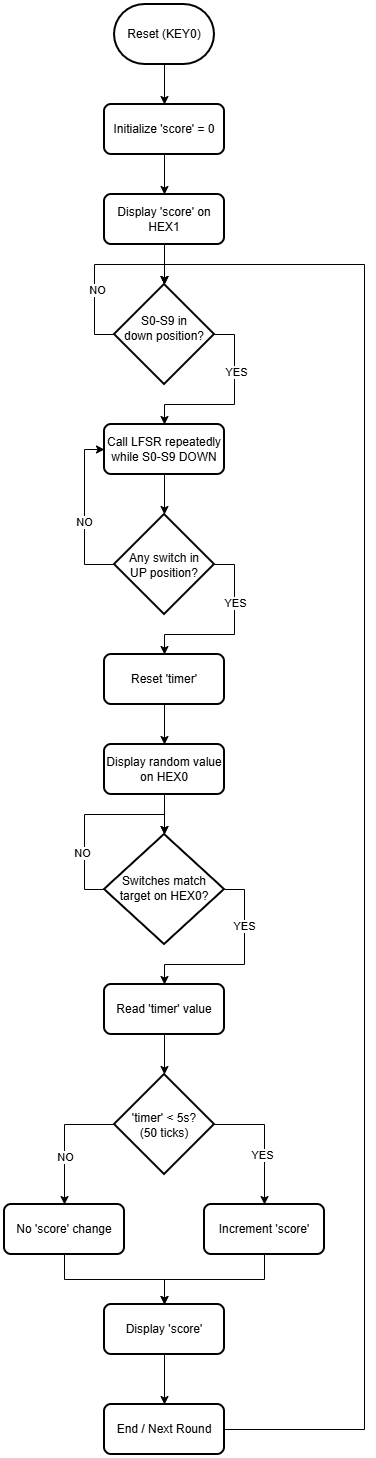

The diagram above was exported from draw.io. Its source (the exported page's mxGraphModel, read from the mxfile embedded in the PNG):
<mxGraphModel dx="2350" dy="1245" grid="1" gridSize="10" guides="1" tooltips="1" connect="1" arrows="1" fold="1" page="1" pageScale="1" pageWidth="850" pageHeight="1100" math="0" shadow="0">
  <root>
    <mxCell id="0" />
    <mxCell id="1" parent="0" />
    <mxCell id="lFaJyJJwGvFE3-70hdZ4-3" style="edgeStyle=orthogonalEdgeStyle;rounded=0;orthogonalLoop=1;jettySize=auto;html=1;exitX=0.5;exitY=1;exitDx=0;exitDy=0;exitPerimeter=0;entryX=0.5;entryY=0;entryDx=0;entryDy=0;" edge="1" parent="1" source="lFaJyJJwGvFE3-70hdZ4-1" target="lFaJyJJwGvFE3-70hdZ4-2">
      <mxGeometry relative="1" as="geometry" />
    </mxCell>
    <mxCell id="lFaJyJJwGvFE3-70hdZ4-1" value="Reset (KEY0)" style="strokeWidth=2;html=1;shape=mxgraph.flowchart.terminator;whiteSpace=wrap;" vertex="1" parent="1">
      <mxGeometry x="390" y="80" width="100" height="60" as="geometry" />
    </mxCell>
    <mxCell id="lFaJyJJwGvFE3-70hdZ4-5" style="edgeStyle=orthogonalEdgeStyle;rounded=0;orthogonalLoop=1;jettySize=auto;html=1;exitX=0.5;exitY=1;exitDx=0;exitDy=0;entryX=0.5;entryY=0;entryDx=0;entryDy=0;" edge="1" parent="1" source="lFaJyJJwGvFE3-70hdZ4-2" target="lFaJyJJwGvFE3-70hdZ4-4">
      <mxGeometry relative="1" as="geometry" />
    </mxCell>
    <mxCell id="lFaJyJJwGvFE3-70hdZ4-2" value="Initialize 'score' = 0" style="rounded=1;whiteSpace=wrap;html=1;absoluteArcSize=1;arcSize=14;strokeWidth=2;" vertex="1" parent="1">
      <mxGeometry x="380" y="180" width="120" height="50" as="geometry" />
    </mxCell>
    <mxCell id="lFaJyJJwGvFE3-70hdZ4-11" style="edgeStyle=orthogonalEdgeStyle;rounded=0;orthogonalLoop=1;jettySize=auto;html=1;exitX=0.5;exitY=1;exitDx=0;exitDy=0;" edge="1" parent="1" source="lFaJyJJwGvFE3-70hdZ4-4">
      <mxGeometry relative="1" as="geometry">
        <mxPoint x="440" y="360" as="targetPoint" />
      </mxGeometry>
    </mxCell>
    <mxCell id="lFaJyJJwGvFE3-70hdZ4-4" value="Display 'score' on HEX1" style="rounded=1;whiteSpace=wrap;html=1;absoluteArcSize=1;arcSize=14;strokeWidth=2;" vertex="1" parent="1">
      <mxGeometry x="380" y="270" width="120" height="50" as="geometry" />
    </mxCell>
    <mxCell id="lFaJyJJwGvFE3-70hdZ4-8" style="edgeStyle=orthogonalEdgeStyle;rounded=0;orthogonalLoop=1;jettySize=auto;html=1;exitX=1;exitY=0.5;exitDx=0;exitDy=0;exitPerimeter=0;entryX=0.5;entryY=0;entryDx=0;entryDy=0;" edge="1" parent="1" source="lFaJyJJwGvFE3-70hdZ4-6" target="lFaJyJJwGvFE3-70hdZ4-7">
      <mxGeometry relative="1" as="geometry" />
    </mxCell>
    <mxCell id="lFaJyJJwGvFE3-70hdZ4-9" value="YES" style="edgeLabel;html=1;align=center;verticalAlign=middle;resizable=0;points=[];" vertex="1" connectable="0" parent="lFaJyJJwGvFE3-70hdZ4-8">
      <mxGeometry x="-0.3681" y="1" relative="1" as="geometry">
        <mxPoint as="offset" />
      </mxGeometry>
    </mxCell>
    <mxCell id="lFaJyJJwGvFE3-70hdZ4-6" value="&lt;div&gt;S0-S9 in &lt;br&gt;down position?&lt;/div&gt;" style="strokeWidth=2;html=1;shape=mxgraph.flowchart.decision;whiteSpace=wrap;spacingTop=-12;" vertex="1" parent="1">
      <mxGeometry x="390" y="360" width="100" height="100" as="geometry" />
    </mxCell>
    <mxCell id="lFaJyJJwGvFE3-70hdZ4-7" value="Call LFSR repeatedly while S0-S9 DOWN" style="rounded=1;whiteSpace=wrap;html=1;absoluteArcSize=1;arcSize=14;strokeWidth=2;" vertex="1" parent="1">
      <mxGeometry x="380" y="500" width="120" height="50" as="geometry" />
    </mxCell>
    <mxCell id="lFaJyJJwGvFE3-70hdZ4-10" style="edgeStyle=orthogonalEdgeStyle;rounded=0;orthogonalLoop=1;jettySize=auto;html=1;exitX=0;exitY=0.5;exitDx=0;exitDy=0;exitPerimeter=0;entryX=0.5;entryY=0;entryDx=0;entryDy=0;entryPerimeter=0;" edge="1" parent="1" source="lFaJyJJwGvFE3-70hdZ4-6" target="lFaJyJJwGvFE3-70hdZ4-6">
      <mxGeometry relative="1" as="geometry">
        <Array as="points">
          <mxPoint x="370" y="410" />
          <mxPoint x="370" y="340" />
          <mxPoint x="440" y="340" />
        </Array>
      </mxGeometry>
    </mxCell>
    <mxCell id="lFaJyJJwGvFE3-70hdZ4-12" value="NO" style="edgeLabel;html=1;align=center;verticalAlign=middle;resizable=0;points=[];" vertex="1" connectable="0" parent="lFaJyJJwGvFE3-70hdZ4-10">
      <mxGeometry x="-0.2764" y="-2" relative="1" as="geometry">
        <mxPoint as="offset" />
      </mxGeometry>
    </mxCell>
    <mxCell id="lFaJyJJwGvFE3-70hdZ4-15" style="edgeStyle=orthogonalEdgeStyle;rounded=0;orthogonalLoop=1;jettySize=auto;html=1;exitX=0;exitY=0.5;exitDx=0;exitDy=0;exitPerimeter=0;entryX=0;entryY=0.5;entryDx=0;entryDy=0;" edge="1" parent="1" source="lFaJyJJwGvFE3-70hdZ4-13" target="lFaJyJJwGvFE3-70hdZ4-7">
      <mxGeometry relative="1" as="geometry" />
    </mxCell>
    <mxCell id="lFaJyJJwGvFE3-70hdZ4-16" value="NO" style="edgeLabel;html=1;align=center;verticalAlign=middle;resizable=0;points=[];" vertex="1" connectable="0" parent="lFaJyJJwGvFE3-70hdZ4-15">
      <mxGeometry x="-0.1097" y="1" relative="1" as="geometry">
        <mxPoint as="offset" />
      </mxGeometry>
    </mxCell>
    <mxCell id="lFaJyJJwGvFE3-70hdZ4-18" style="edgeStyle=orthogonalEdgeStyle;rounded=0;orthogonalLoop=1;jettySize=auto;html=1;exitX=1;exitY=0.5;exitDx=0;exitDy=0;exitPerimeter=0;entryX=0.5;entryY=0;entryDx=0;entryDy=0;" edge="1" parent="1" source="lFaJyJJwGvFE3-70hdZ4-13" target="lFaJyJJwGvFE3-70hdZ4-17">
      <mxGeometry relative="1" as="geometry" />
    </mxCell>
    <mxCell id="lFaJyJJwGvFE3-70hdZ4-19" value="YES" style="edgeLabel;html=1;align=center;verticalAlign=middle;resizable=0;points=[];" vertex="1" connectable="0" parent="lFaJyJJwGvFE3-70hdZ4-18">
      <mxGeometry x="-0.2212" relative="1" as="geometry">
        <mxPoint y="-12" as="offset" />
      </mxGeometry>
    </mxCell>
    <mxCell id="lFaJyJJwGvFE3-70hdZ4-13" value="Any switch in &lt;br&gt;UP position?" style="strokeWidth=2;html=1;shape=mxgraph.flowchart.decision;whiteSpace=wrap;spacingTop=1;" vertex="1" parent="1">
      <mxGeometry x="390" y="590" width="100" height="100" as="geometry" />
    </mxCell>
    <mxCell id="lFaJyJJwGvFE3-70hdZ4-14" style="edgeStyle=orthogonalEdgeStyle;rounded=0;orthogonalLoop=1;jettySize=auto;html=1;exitX=0.5;exitY=1;exitDx=0;exitDy=0;entryX=0.5;entryY=0;entryDx=0;entryDy=0;entryPerimeter=0;" edge="1" parent="1" source="lFaJyJJwGvFE3-70hdZ4-7" target="lFaJyJJwGvFE3-70hdZ4-13">
      <mxGeometry relative="1" as="geometry" />
    </mxCell>
    <mxCell id="lFaJyJJwGvFE3-70hdZ4-21" style="edgeStyle=orthogonalEdgeStyle;rounded=0;orthogonalLoop=1;jettySize=auto;html=1;exitX=0.5;exitY=1;exitDx=0;exitDy=0;entryX=0.5;entryY=0;entryDx=0;entryDy=0;" edge="1" parent="1" source="lFaJyJJwGvFE3-70hdZ4-17" target="lFaJyJJwGvFE3-70hdZ4-20">
      <mxGeometry relative="1" as="geometry" />
    </mxCell>
    <mxCell id="lFaJyJJwGvFE3-70hdZ4-17" value="Reset 'timer'" style="rounded=1;whiteSpace=wrap;html=1;absoluteArcSize=1;arcSize=14;strokeWidth=2;" vertex="1" parent="1">
      <mxGeometry x="380" y="730" width="120" height="50" as="geometry" />
    </mxCell>
    <mxCell id="lFaJyJJwGvFE3-70hdZ4-20" value="Display random value on HEX0" style="rounded=1;whiteSpace=wrap;html=1;absoluteArcSize=1;arcSize=14;strokeWidth=2;" vertex="1" parent="1">
      <mxGeometry x="380" y="820" width="120" height="50" as="geometry" />
    </mxCell>
    <mxCell id="lFaJyJJwGvFE3-70hdZ4-27" style="edgeStyle=orthogonalEdgeStyle;rounded=0;orthogonalLoop=1;jettySize=auto;html=1;exitX=1;exitY=0.5;exitDx=0;exitDy=0;exitPerimeter=0;entryX=0.5;entryY=0;entryDx=0;entryDy=0;" edge="1" parent="1" source="lFaJyJJwGvFE3-70hdZ4-22" target="lFaJyJJwGvFE3-70hdZ4-26">
      <mxGeometry relative="1" as="geometry" />
    </mxCell>
    <mxCell id="lFaJyJJwGvFE3-70hdZ4-28" value="YES" style="edgeLabel;html=1;align=center;verticalAlign=middle;resizable=0;points=[];" vertex="1" connectable="0" parent="lFaJyJJwGvFE3-70hdZ4-27">
      <mxGeometry x="-0.3426" y="-1" relative="1" as="geometry">
        <mxPoint y="-8" as="offset" />
      </mxGeometry>
    </mxCell>
    <mxCell id="lFaJyJJwGvFE3-70hdZ4-22" value="Switches match &lt;br&gt;target on HEX0?" style="strokeWidth=2;html=1;shape=mxgraph.flowchart.decision;whiteSpace=wrap;spacingTop=-3;" vertex="1" parent="1">
      <mxGeometry x="380" y="910" width="120" height="110" as="geometry" />
    </mxCell>
    <mxCell id="lFaJyJJwGvFE3-70hdZ4-23" style="edgeStyle=orthogonalEdgeStyle;rounded=0;orthogonalLoop=1;jettySize=auto;html=1;exitX=0.5;exitY=1;exitDx=0;exitDy=0;entryX=0.5;entryY=0;entryDx=0;entryDy=0;entryPerimeter=0;" edge="1" parent="1" source="lFaJyJJwGvFE3-70hdZ4-20" target="lFaJyJJwGvFE3-70hdZ4-22">
      <mxGeometry relative="1" as="geometry" />
    </mxCell>
    <mxCell id="lFaJyJJwGvFE3-70hdZ4-24" style="edgeStyle=orthogonalEdgeStyle;rounded=0;orthogonalLoop=1;jettySize=auto;html=1;exitX=0;exitY=0.5;exitDx=0;exitDy=0;exitPerimeter=0;entryX=0.5;entryY=0;entryDx=0;entryDy=0;entryPerimeter=0;" edge="1" parent="1" source="lFaJyJJwGvFE3-70hdZ4-22" target="lFaJyJJwGvFE3-70hdZ4-22">
      <mxGeometry relative="1" as="geometry">
        <Array as="points">
          <mxPoint x="360" y="965" />
          <mxPoint x="360" y="890" />
          <mxPoint x="440" y="890" />
        </Array>
      </mxGeometry>
    </mxCell>
    <mxCell id="lFaJyJJwGvFE3-70hdZ4-25" value="NO" style="edgeLabel;html=1;align=center;verticalAlign=middle;resizable=0;points=[];" vertex="1" connectable="0" parent="lFaJyJJwGvFE3-70hdZ4-24">
      <mxGeometry x="-0.4164" y="3" relative="1" as="geometry">
        <mxPoint as="offset" />
      </mxGeometry>
    </mxCell>
    <mxCell id="lFaJyJJwGvFE3-70hdZ4-26" value="Read 'timer' value" style="rounded=1;whiteSpace=wrap;html=1;absoluteArcSize=1;arcSize=14;strokeWidth=2;" vertex="1" parent="1">
      <mxGeometry x="380" y="1060" width="120" height="50" as="geometry" />
    </mxCell>
    <mxCell id="lFaJyJJwGvFE3-70hdZ4-33" style="edgeStyle=orthogonalEdgeStyle;rounded=0;orthogonalLoop=1;jettySize=auto;html=1;exitX=0;exitY=0.5;exitDx=0;exitDy=0;exitPerimeter=0;entryX=0.5;entryY=0;entryDx=0;entryDy=0;" edge="1" parent="1" source="lFaJyJJwGvFE3-70hdZ4-29" target="lFaJyJJwGvFE3-70hdZ4-32">
      <mxGeometry relative="1" as="geometry" />
    </mxCell>
    <mxCell id="lFaJyJJwGvFE3-70hdZ4-34" value="NO" style="edgeLabel;html=1;align=center;verticalAlign=middle;resizable=0;points=[];" vertex="1" connectable="0" parent="lFaJyJJwGvFE3-70hdZ4-33">
      <mxGeometry x="0.1006" relative="1" as="geometry">
        <mxPoint y="10" as="offset" />
      </mxGeometry>
    </mxCell>
    <mxCell id="lFaJyJJwGvFE3-70hdZ4-35" style="edgeStyle=orthogonalEdgeStyle;rounded=0;orthogonalLoop=1;jettySize=auto;html=1;exitX=1;exitY=0.5;exitDx=0;exitDy=0;exitPerimeter=0;entryX=0.5;entryY=0;entryDx=0;entryDy=0;" edge="1" parent="1" source="lFaJyJJwGvFE3-70hdZ4-29" target="lFaJyJJwGvFE3-70hdZ4-31">
      <mxGeometry relative="1" as="geometry" />
    </mxCell>
    <mxCell id="lFaJyJJwGvFE3-70hdZ4-36" value="YES" style="edgeLabel;html=1;align=center;verticalAlign=middle;resizable=0;points=[];" vertex="1" connectable="0" parent="lFaJyJJwGvFE3-70hdZ4-35">
      <mxGeometry x="0.2237" y="-3" relative="1" as="geometry">
        <mxPoint as="offset" />
      </mxGeometry>
    </mxCell>
    <mxCell id="lFaJyJJwGvFE3-70hdZ4-29" value="'timer' &amp;lt; 5s?&lt;br&gt;(50 ticks)" style="strokeWidth=2;html=1;shape=mxgraph.flowchart.decision;whiteSpace=wrap;spacingTop=1;" vertex="1" parent="1">
      <mxGeometry x="390" y="1150" width="100" height="100" as="geometry" />
    </mxCell>
    <mxCell id="lFaJyJJwGvFE3-70hdZ4-30" style="edgeStyle=orthogonalEdgeStyle;rounded=0;orthogonalLoop=1;jettySize=auto;html=1;exitX=0.5;exitY=1;exitDx=0;exitDy=0;entryX=0.5;entryY=0;entryDx=0;entryDy=0;entryPerimeter=0;" edge="1" parent="1" source="lFaJyJJwGvFE3-70hdZ4-26" target="lFaJyJJwGvFE3-70hdZ4-29">
      <mxGeometry relative="1" as="geometry" />
    </mxCell>
    <mxCell id="lFaJyJJwGvFE3-70hdZ4-39" style="edgeStyle=orthogonalEdgeStyle;rounded=0;orthogonalLoop=1;jettySize=auto;html=1;exitX=0.5;exitY=1;exitDx=0;exitDy=0;entryX=0.5;entryY=0;entryDx=0;entryDy=0;" edge="1" parent="1" source="lFaJyJJwGvFE3-70hdZ4-31" target="lFaJyJJwGvFE3-70hdZ4-37">
      <mxGeometry relative="1" as="geometry" />
    </mxCell>
    <mxCell id="lFaJyJJwGvFE3-70hdZ4-31" value="Increment 'score'" style="rounded=1;whiteSpace=wrap;html=1;absoluteArcSize=1;arcSize=14;strokeWidth=2;" vertex="1" parent="1">
      <mxGeometry x="480" y="1280" width="120" height="50" as="geometry" />
    </mxCell>
    <mxCell id="lFaJyJJwGvFE3-70hdZ4-38" style="edgeStyle=orthogonalEdgeStyle;rounded=0;orthogonalLoop=1;jettySize=auto;html=1;exitX=0.5;exitY=1;exitDx=0;exitDy=0;entryX=0.5;entryY=0;entryDx=0;entryDy=0;" edge="1" parent="1" source="lFaJyJJwGvFE3-70hdZ4-32" target="lFaJyJJwGvFE3-70hdZ4-37">
      <mxGeometry relative="1" as="geometry" />
    </mxCell>
    <mxCell id="lFaJyJJwGvFE3-70hdZ4-32" value="No 'score' change" style="rounded=1;whiteSpace=wrap;html=1;absoluteArcSize=1;arcSize=14;strokeWidth=2;" vertex="1" parent="1">
      <mxGeometry x="280" y="1280" width="120" height="50" as="geometry" />
    </mxCell>
    <mxCell id="lFaJyJJwGvFE3-70hdZ4-42" style="edgeStyle=orthogonalEdgeStyle;rounded=0;orthogonalLoop=1;jettySize=auto;html=1;exitX=0.5;exitY=1;exitDx=0;exitDy=0;entryX=0.5;entryY=0;entryDx=0;entryDy=0;" edge="1" parent="1" source="lFaJyJJwGvFE3-70hdZ4-37" target="lFaJyJJwGvFE3-70hdZ4-41">
      <mxGeometry relative="1" as="geometry" />
    </mxCell>
    <mxCell id="lFaJyJJwGvFE3-70hdZ4-37" value="Display 'score'" style="rounded=1;whiteSpace=wrap;html=1;absoluteArcSize=1;arcSize=14;strokeWidth=2;" vertex="1" parent="1">
      <mxGeometry x="380" y="1380" width="120" height="50" as="geometry" />
    </mxCell>
    <mxCell id="lFaJyJJwGvFE3-70hdZ4-43" style="edgeStyle=orthogonalEdgeStyle;rounded=0;orthogonalLoop=1;jettySize=auto;html=1;exitX=1;exitY=0.5;exitDx=0;exitDy=0;entryX=0.5;entryY=0;entryDx=0;entryDy=0;entryPerimeter=0;" edge="1" parent="1" source="lFaJyJJwGvFE3-70hdZ4-41" target="lFaJyJJwGvFE3-70hdZ4-6">
      <mxGeometry relative="1" as="geometry">
        <mxPoint x="640" y="440" as="targetPoint" />
        <Array as="points">
          <mxPoint x="640" y="1505" />
          <mxPoint x="640" y="340" />
          <mxPoint x="440" y="340" />
        </Array>
      </mxGeometry>
    </mxCell>
    <mxCell id="lFaJyJJwGvFE3-70hdZ4-41" value="End / Next Round" style="rounded=1;whiteSpace=wrap;html=1;absoluteArcSize=1;arcSize=14;strokeWidth=2;" vertex="1" parent="1">
      <mxGeometry x="380" y="1480" width="120" height="50" as="geometry" />
    </mxCell>
  </root>
</mxGraphModel>